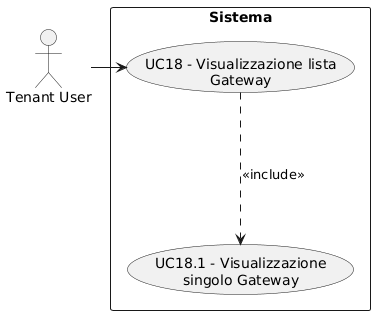

The diagram above was rendered by PlantUML. Its source (embedded in the PNG):
@startuml
skinparam wrapWidth 200
skinparam MaxMessageSize 150
top to bottom direction
skinparam packageStyle rectangle

actor "Tenant User" as CA_tenant_usr

rectangle "Sistema" {
    usecase "UC18 - Visualizzazione lista Gateway" as lista_gateway
    usecase "UC18.1 - Visualizzazione singolo Gateway" as visualizzazione_singolo_gateway
}

CA_tenant_usr -right-> lista_gateway
lista_gateway -down..> visualizzazione_singolo_gateway : <<include>>
@enduml